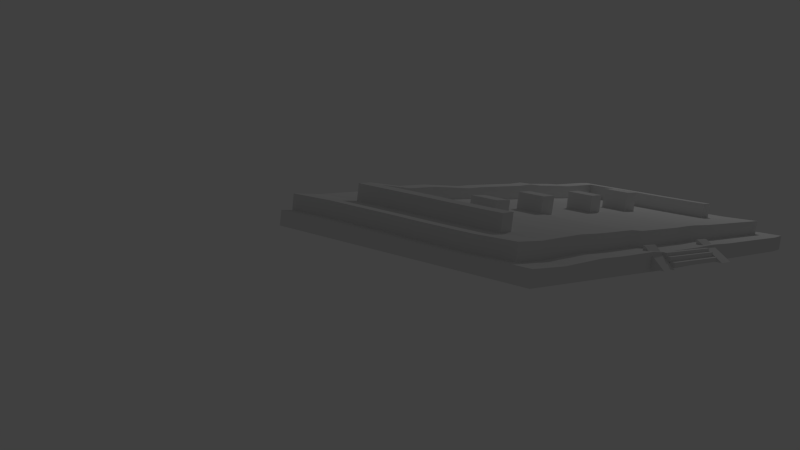 # Source: Estructura_le_treseichon.blend  (saved by Blender 2.73.0; exported with 4.5.12 LTS)
import bpy
from mathutils import Matrix  # noqa: F401  (used for matrix-valued properties, if any)

bpy.ops.wm.read_factory_settings(use_empty=True)
scene = bpy.context.scene
scene.name = 'Scene'

# ---- collections
col_collection_1 = bpy.data.collections.new('Collection 1'); scene.collection.children.link(col_collection_1)

# ---- world
world_world = bpy.data.worlds.new('World'); scene.world = world_world
world_world.color = (0.05088, 0.05088, 0.05088)
world_world.use_sun_shadow = False
world_world.sun_shadow_jitter_overblur = 0.0
world_world.cycles.sampling_method = 'MANUAL'
world_world.cycles.sample_map_resolution = 256

# ---- cameras
cam_camera = bpy.data.cameras.new('Camera')
cam_camera.clip_end = 100.0
cam_camera.lens = 35.0
cam_camera.sensor_width = 32.0
cam_camera.sensor_height = 18.0
cam_camera.ortho_scale = 7.314
cam_camera.dof.focus_distance = 0.0
cam_camera.dof.aperture_fstop = 128.0

# ---- lights
light_lamp = bpy.data.lights.new('Lamp', 'POINT')
light_lamp.transmission_factor = 0.0
light_lamp.cutoff_distance = 30.0
light_lamp.energy = 100.0
light_lamp.shadow_buffer_clip_start = 1.001
light_lamp.shadow_soft_size = 0.1
light_lamp.shadow_maximum_resolution = 0.006
light_lamp.use_absolute_resolution = True
light_lamp.cycles.use_multiple_importance_sampling = False

# ---- meshes
me_cube_001 = bpy.data.meshes.new('Cube.001')
me_cube_001.from_pydata([(-1.2, -45.21, 0.9394), (-1.2, -43.67, 0.9394), (1.0, -43.67, 0.9394), (1.0, -45.21, 0.9394), (-1.2, -45.21, 2.145), (-1.2, -43.67, 2.145), (1.0, -43.67, 2.145), (1.0, -45.21, 2.145), (-1.2, -43.77, 1.811), (-1.2, -42.51, 1.811), (1.0, -42.51, 1.811), (1.0, -43.77, 1.811), (-1.2, -43.77, 3.382), (-1.2, -42.51, 3.382), (1.0, -42.51, 3.382), (1.0, -43.77, 3.382), (-1.2, -42.53, 2.881), (-1.2, -39.44, 2.881), (1.0, -39.44, 2.881), (1.0, -42.53, 2.881), (-1.2, -42.53, 4.289), (-1.2, -39.44, 4.289), (1.0, -39.44, 4.289), (1.0, -42.53, 4.289), (-1.196, -46.85, 0.8034), (-1.196, -38.79, 0.818), (-1.691, -38.79, 0.818), (-1.691, -46.85, 0.8034), (-1.196, -38.85, 6.082), (-1.196, -38.43, 6.082), (-1.691, -38.43, 6.082), (-1.691, -38.85, 6.082), (0.9974, -39.05, 5.818), (0.9974, -38.63, 5.818), (1.493, -38.63, 5.818), (1.493, -39.05, 5.818), (0.9974, -45.31, 0.2667), (0.9974, -38.79, 0.2802), (1.493, -38.79, 0.2802), (1.493, -45.31, 0.2667), (5.902, 24.41, -0.7251), (-6.278, 24.41, 0.8052), (-6.278, 24.41, 5.813), (-6.278, 38.71, 0.7902), (-6.278, 38.71, 5.568), (-5.819, 38.71, 0.3944), (-5.819, 38.71, 5.172), (-2.55, 38.71, -0.02304), (-2.55, 38.71, 4.754), (-1.686, 38.71, -0.02304), (-1.686, 38.71, 4.865), (0.9704, 38.71, -0.7402), (0.9704, 38.71, 4.148), (1.424, 38.71, -0.7402), (1.424, 38.71, 4.547), (2.707, 38.71, -0.7402), (2.707, 38.71, 4.193), (5.902, 38.71, -0.7402), (4.82, 38.71, -0.7402), (5.902, 38.71, 3.527), (4.82, 38.71, 3.305), (4.483, 38.71, 3.571), (4.483, 38.71, -0.7402), (3.546, 38.71, -0.7402), (3.546, 38.71, 4.193), (-4.334, -34.61, 9.616), (-4.337, 38.71, 5.004), (-4.71, -34.61, 9.659), (-4.71, -16.54, 9.318), (-4.71, -22.95, 9.301), (-4.71, 24.45, 9.87), (-4.71, 38.74, 9.625), (-4.713, -34.64, 5.08), (-4.713, -41.42, 0.3457), (-4.713, -41.42, 5.123), (-4.713, 38.71, 5.046), (-4.713, 38.71, 0.269), (3.546, -41.42, 4.269), (3.546, -41.42, -0.6635), (4.483, -41.42, -0.6635), (4.483, -41.42, 3.647), (4.82, -41.42, 3.382), (5.902, -41.42, 3.604), (4.82, -41.42, -0.6635), (5.902, -41.42, -0.6635), (2.707, -41.42, 4.269), (2.707, -41.42, -0.6635), (1.424, -41.42, 4.624), (1.424, -41.42, -0.6635), (0.9704, -41.42, 4.225), (0.9704, -41.42, -0.6635), (-1.686, -41.42, 4.942), (-1.686, -41.42, 0.0536), (-2.55, -41.42, 4.831), (-2.55, -41.42, 0.0536), (-5.819, -41.42, 5.249), (-5.819, -41.42, 0.471), (-6.278, -41.42, 5.644), (-6.278, -41.42, 0.8668), (-5.819, 24.41, 5.417), (5.902, 24.41, 3.772), (5.902, -22.98, -0.6812), (-6.278, -22.98, 0.8492), (-5.819, -22.98, 4.847), (-6.278, -22.98, 5.243), (5.902, -22.98, 3.203), (-6.278, -16.58, 0.8431), (-6.278, -16.58, 5.26), (5.902, -16.58, 3.22), (5.902, -16.58, -0.6873), (-5.819, -16.58, 4.864), (5.599, 38.71, 3.437), (5.599, 38.71, -0.7402), (5.599, -41.42, 3.513), (5.599, -41.42, -0.6635), (5.599, 24.41, 3.682), (5.599, -22.98, 3.112), (5.599, -16.58, 3.129), (5.902, -34.64, -0.6654), (-2.55, -34.64, 4.788), (-5.819, -34.64, 5.205), (1.424, -34.64, 4.581), (4.82, -34.64, 3.339), (0.9704, -34.64, 4.182), (3.546, -34.64, 4.226), (-6.278, -34.64, 0.8649), (4.483, -34.64, 3.604), (-6.278, -34.64, 5.601), (2.707, -34.64, 4.226), (-1.686, -34.64, 4.899), (5.902, -34.64, 3.561), (5.599, -34.64, 3.47), (2.709, 24.45, 9.016), (-2.547, 24.45, 9.578), (4.486, 24.45, 8.394), (-5.816, 38.74, 9.751), (-2.547, 38.74, 9.333), (-1.683, 38.74, 9.444), (0.9733, 38.74, 8.727), (1.427, 38.74, 9.126), (2.709, 38.74, 8.771), (4.823, 38.74, 7.884), (4.486, 38.74, 8.149), (3.549, 38.74, 8.771), (-5.816, 24.45, 9.996), (-1.683, 24.45, 9.689), (1.427, 24.45, 9.371), (4.823, 24.45, 8.129), (0.9733, 24.45, 8.972), (3.549, 24.45, 9.016), (-2.547, -22.95, 9.009), (-5.816, -22.95, 9.426), (4.486, -22.95, 7.825), (1.427, -22.95, 8.802), (4.823, -22.95, 7.56), (0.9733, -22.95, 8.403), (3.549, -22.95, 8.447), (2.709, -22.95, 8.447), (-1.683, -22.95, 9.12), (4.486, -16.54, 7.842), (2.709, -16.54, 8.464), (-1.683, -16.54, 9.136), (-2.547, -16.54, 9.026), (-5.816, -16.54, 9.443), (1.427, -16.54, 8.819), (4.823, -16.54, 7.577), (0.9733, -16.54, 8.419), (3.549, -16.54, 8.464), (5.602, 38.74, 8.015), (5.602, 24.45, 8.26), (5.602, -22.95, 7.691), (5.602, -16.54, 7.708), (-2.547, -34.61, 9.367), (-5.816, -34.61, 9.784), (1.427, -34.61, 9.16), (4.823, -34.61, 7.918), (0.9733, -34.61, 8.76), (3.549, -34.61, 8.805), (4.486, -34.61, 8.183), (2.709, -34.61, 8.805), (-1.683, -34.61, 9.478), (5.602, -34.61, 8.049), (-4.334, -16.54, 9.275), (-4.334, -22.95, 9.258), (-4.334, 24.45, 9.828), (-4.337, -34.64, 5.037), (-4.337, -41.42, 0.303), (-4.337, 38.71, 0.2263), (-4.337, -41.42, 5.08), (-4.334, 38.74, 9.583), (-6.278, 20.01, 0.8091), (-6.278, 20.01, 5.755), (-4.71, 20.04, 9.813), (5.902, 20.01, 3.715), (5.902, 20.01, -0.7212), (-5.819, 20.01, 5.36), (5.599, 20.01, 3.624), (4.486, 20.04, 8.337), (2.709, 20.04, 8.959), (-1.683, 20.04, 9.632), (-2.547, 20.04, 9.521), (-5.816, 20.04, 9.938), (1.427, 20.04, 9.314), (4.823, 20.04, 8.072), (0.9733, 20.04, 8.915), (3.549, 20.04, 8.959), (5.602, 20.04, 8.203), (-4.334, 20.04, 9.77), (-4.704, -16.59, 14.13), (-4.704, -22.99, 14.11), (-4.704, 24.4, 14.68), (2.716, 24.4, 12.9), (-2.54, 24.4, 14.0), (4.492, 24.4, 13.2), (-1.677, 24.4, 13.88), (1.433, 24.4, 12.64), (4.829, 24.4, 12.94), (0.9796, 24.4, 13.01), (3.555, 24.4, 12.38), (4.492, -22.99, 12.63), (4.829, -22.99, 12.37), (4.492, -16.59, 12.65), (4.829, -16.59, 12.39), (-4.328, -16.59, 14.08), (-4.328, -22.99, 14.07), (-4.328, 24.4, 14.64), (-4.704, 20.0, 14.62), (4.492, 20.0, 13.15), (2.716, 20.0, 12.84), (-1.677, 20.0, 13.82), (-2.54, 20.0, 13.94), (1.433, 20.0, 12.58), (4.829, 20.0, 12.88), (0.9796, 20.0, 12.95), (3.555, 20.0, 12.32), (-4.328, 20.0, 14.58), (3.196, 38.71, -0.7402), (3.196, 38.71, 4.193), (3.196, -41.42, 4.269), (3.196, -41.42, -0.6635), (3.196, -34.64, 4.226), (3.199, 38.74, 8.771), (3.199, 24.45, 9.016), (3.199, -22.95, 8.447), (3.199, -16.54, 8.464), (3.199, -34.61, 8.805), (3.199, 20.04, 8.959), (3.205, 24.4, 12.6), (3.205, 20.0, 12.54), (5.902, 2.18, -0.7063), (5.902, -6.206, -0.695), (-5.819, 2.18, 5.142), (-5.819, -6.206, 4.977), (-2.547, 2.214, 9.304), (-2.547, -6.172, 9.139), (-5.816, 2.214, 9.721), (-5.816, -6.172, 9.556), (1.427, 2.214, 9.097), (1.427, -6.172, 8.932), (4.823, 2.214, 7.855), (4.823, -6.172, 7.69), (0.9733, 2.214, 8.697), (0.9733, -6.172, 8.532), (3.549, 2.214, 8.742), (3.549, -6.172, 8.577), (-6.278, -6.206, 0.8353), (-6.278, 2.18, 0.824), (-6.278, -6.206, 5.373), (-6.278, 2.18, 5.538), (-4.71, -6.172, 9.431), (-4.71, 2.214, 9.596), (5.902, -6.206, 3.333), (5.902, 2.18, 3.498), (5.599, -6.206, 3.242), (5.599, 2.18, 3.407), (4.486, -6.172, 7.955), (4.486, 2.214, 8.12), (2.709, -6.172, 8.577), (2.709, 2.214, 8.742), (-1.683, -6.172, 9.249), (-1.683, 2.214, 9.415), (5.602, -6.172, 7.821), (5.602, 2.214, 7.986), (-4.334, -6.172, 9.388), (-4.334, 2.214, 9.553), (4.829, 2.169, 12.66), (4.829, -6.218, 12.5), (-4.704, -6.218, 14.24), (-4.704, 2.169, 14.4), (4.492, -6.218, 12.76), (4.492, 2.169, 12.93), (-4.328, -6.218, 14.2), (-4.328, 2.169, 14.36), (3.199, -6.172, 8.577), (3.199, 2.214, 8.742), (2.709, -6.231, 12.89), (2.709, 2.156, 13.05), (3.199, -6.231, 12.89), (3.199, 2.156, 13.05), (1.426, 2.143, 14.12), (1.424, -6.244, 13.95), (0.9712, 2.143, 14.29), (0.97, -6.244, 14.13), (-0.7638, 38.71, -0.3902), (-1.211, 38.71, -0.1512), (-1.211, 38.71, 4.737), (-0.7638, 38.71, 4.498), (-1.211, -41.42, 4.814), (-0.7638, -41.42, 4.575), (-0.7638, -41.42, -0.3136), (-1.211, -41.42, -0.07453), (-0.7638, -34.64, 4.532), (-1.211, -34.64, 4.771), (-1.209, 38.74, 9.316), (-0.7609, 38.74, 9.077), (-0.7609, 24.45, 9.322), (-1.209, 24.45, 9.561), (-0.7609, -22.95, 8.753), (-1.209, -22.95, 8.992), (-0.7609, -16.54, 8.769), (-1.209, -16.54, 9.008), (-0.7609, -34.61, 9.11), (-1.209, -34.61, 9.349), (-0.7609, 20.04, 9.265), (-1.209, 20.04, 9.504), (-0.7546, 24.4, 13.74), (-1.202, 24.4, 14.23), (-0.7546, 20.0, 13.68), (-1.202, 20.0, 14.17), (-0.7609, -6.172, 8.882), (-1.209, -6.172, 9.121), (-0.7609, 2.214, 9.047), (-1.209, 2.214, 9.286), (-0.7439, -6.245, 14.21), (-1.192, -6.245, 14.45), (-0.7439, 2.142, 14.37), (-1.192, 2.142, 14.61), (-3.036, 38.71, 4.822), (-3.036, -41.42, 4.899), (-3.033, 38.74, 9.401), (-3.033, -34.61, 9.435), (-3.033, -16.54, 9.093), (-3.033, -22.95, 9.077), (-3.033, 24.45, 9.646), (-3.036, -34.64, 4.856), (-3.036, -41.42, 0.1215), (-3.036, 38.71, 0.04484), (-3.033, 20.04, 9.589), (-3.027, 24.4, 13.87), (-3.027, 20.0, 13.81), (-3.033, -6.172, 9.206), (-3.033, 2.214, 9.372), (-2.542, 2.131, 15.45), (-2.542, -6.256, 15.28), (-3.028, -6.256, 15.35), (-3.028, 2.131, 15.52)], [], [(4, 5, 1, 0), (5, 6, 2, 1), (6, 7, 3, 2), (7, 4, 0, 3), (0, 1, 2, 3), (7, 6, 5, 4), (12, 13, 9, 8), (13, 14, 10, 9), (14, 15, 11, 10), (15, 12, 8, 11), (8, 9, 10, 11), (15, 14, 13, 12), (20, 21, 17, 16), (21, 22, 18, 17), (22, 23, 19, 18), (23, 20, 16, 19), (16, 17, 18, 19), (23, 22, 21, 20), (30, 31, 27, 26), (31, 30, 29, 28), (24, 25, 26, 27), (31, 28, 24, 27), (32, 35, 39, 36), (28, 29, 25, 24), (32, 33, 34, 35), (29, 30, 26, 25), (35, 34, 38, 39), (33, 32, 36, 37), (34, 33, 37, 38), (39, 38, 37, 36), (42, 99, 46, 44), (41, 42, 44, 43), (115, 100, 59, 111), (46, 45, 43, 44), (100, 40, 57, 59), (50, 49, 47, 48), (54, 53, 51, 52), (305, 304, 49, 50), (75, 76, 45, 46), (112, 58, 60, 111), (56, 55, 53, 54), (60, 58, 62, 61), (237, 236, 55, 56), (61, 62, 63, 64), (120, 72, 67, 173), (66, 75, 71, 189), (95, 74, 72, 120), (144, 70, 71, 135), (201, 192, 70, 144), (173, 67, 69, 151), (151, 69, 68, 163), (85, 87, 88, 86), (80, 77, 78, 79), (81, 80, 79, 83), (87, 89, 90, 88), (238, 85, 86, 239), (114, 113, 81, 83), (307, 91, 92, 310), (91, 93, 94, 92), (74, 95, 96, 73), (95, 97, 98, 96), (193, 194, 40, 100), (60, 61, 142, 141), (196, 193, 100, 115), (103, 120, 173, 151), (190, 191, 42, 41), (252, 110, 163, 256), (56, 54, 139, 140), (191, 195, 99, 42), (115, 111, 168, 169), (110, 103, 151, 163), (111, 60, 141, 168), (50, 48, 136, 137), (127, 120, 103, 104), (121, 128, 179, 174), (311, 123, 176, 321), (125, 127, 104, 102), (61, 64, 143, 142), (131, 130, 105, 116), (344, 119, 172, 340), (196, 115, 169, 206), (130, 118, 101, 105), (305, 50, 137, 313), (124, 126, 178, 177), (54, 52, 138, 139), (104, 103, 110, 107), (119, 129, 180, 172), (240, 124, 177, 245), (102, 104, 107, 106), (116, 117, 171, 170), (116, 105, 108, 117), (237, 56, 140, 241), (123, 121, 174, 176), (105, 101, 109, 108), (131, 116, 170, 181), (46, 99, 144, 135), (75, 46, 135, 71), (122, 131, 181, 175), (84, 82, 113, 114), (57, 112, 111, 59), (126, 122, 175, 178), (81, 113, 131, 122), (77, 80, 126, 124), (82, 84, 118, 130), (89, 87, 121, 123), (87, 85, 128, 121), (113, 82, 130, 131), (338, 93, 119, 344), (98, 97, 127, 125), (93, 91, 129, 119), (238, 77, 124, 240), (97, 95, 120, 127), (308, 89, 123, 311), (80, 81, 122, 126), (134, 147, 141, 142), (315, 148, 138, 314), (242, 149, 143, 241), (133, 145, 137, 136), (343, 133, 136, 339), (146, 132, 140, 139), (148, 146, 139, 138), (149, 134, 142, 143), (134, 149, 218, 213), (70, 192, 226, 210), (246, 205, 234, 248), (154, 165, 222, 220), (132, 146, 215, 211), (68, 69, 209, 208), (269, 68, 208, 287), (347, 200, 230, 349), (178, 175, 154, 152), (321, 176, 155, 317), (245, 177, 156, 243), (172, 180, 158, 150), (340, 172, 150, 342), (174, 179, 157, 153), (176, 174, 153, 155), (177, 178, 152, 156), (275, 159, 221, 289), (317, 155, 166, 319), (243, 156, 167, 244), (150, 158, 161, 162), (342, 150, 162, 341), (153, 157, 160, 164), (155, 153, 164, 166), (156, 152, 159, 167), (154, 170, 171, 165), (175, 181, 170, 154), (203, 206, 169, 147), (147, 169, 168, 141), (188, 74, 73, 186), (66, 187, 76, 75), (337, 346, 187, 66), (338, 188, 186, 345), (284, 207, 235, 292), (67, 65, 183, 69), (204, 202, 231, 233), (70, 184, 189, 71), (74, 188, 185, 72), (72, 185, 65, 67), (337, 66, 189, 339), (242, 132, 211, 247), (259, 282, 206, 203), (184, 70, 210, 225), (331, 261, 204, 323), (294, 263, 205, 246), (253, 280, 199, 200), (351, 253, 200, 347), (257, 278, 198, 202), (261, 257, 202, 204), (263, 276, 197, 205), (274, 196, 206, 282), (268, 251, 195, 191), (99, 195, 201, 144), (266, 268, 191, 190), (274, 272, 193, 196), (272, 249, 194, 193), (255, 270, 192, 201), (234, 227, 213, 218), (233, 231, 215, 217), (231, 228, 211, 215), (349, 230, 212, 348), (230, 229, 214, 212), (248, 234, 218, 247), (327, 233, 217, 325), (227, 232, 216, 213), (219, 220, 222, 221), (209, 224, 223, 208), (226, 235, 225, 210), (288, 292, 235, 226), (290, 285, 232, 227), (259, 203, 232, 285), (316, 145, 214, 326), (152, 154, 220, 219), (343, 184, 225, 348), (205, 197, 227, 234), (69, 183, 224, 209), (145, 133, 212, 214), (159, 152, 219, 221), (202, 198, 228, 231), (200, 199, 229, 230), (146, 148, 217, 215), (323, 204, 233, 327), (203, 147, 216, 232), (183, 182, 223, 224), (147, 134, 213, 216), (228, 248, 247, 211), (278, 294, 246, 198), (149, 242, 247, 218), (157, 243, 244, 160), (179, 245, 243, 157), (198, 246, 248, 228), (132, 242, 241, 140), (85, 238, 240, 128), (64, 237, 241, 143), (128, 240, 245, 179), (77, 238, 239, 78), (64, 63, 236, 237), (160, 244, 293, 277), (294, 278, 296, 298), (165, 260, 286, 222), (260, 259, 285, 286), (221, 222, 286, 289), (289, 286, 285, 290), (208, 223, 291, 287), (287, 291, 292, 288), (163, 68, 269, 256), (256, 269, 270, 255), (108, 109, 250, 271), (271, 250, 249, 272), (117, 108, 271, 273), (273, 271, 272, 274), (106, 107, 267, 265), (265, 267, 268, 266), (107, 110, 252, 267), (267, 252, 251, 268), (117, 273, 281, 171), (273, 274, 282, 281), (167, 159, 275, 264), (264, 275, 276, 263), (166, 164, 258, 262), (257, 261, 301, 299), (164, 160, 277, 258), (258, 277, 278, 257), (341, 162, 254, 350), (351, 350, 354, 355), (162, 161, 279, 254), (254, 279, 280, 253), (244, 167, 264, 293), (293, 264, 263, 294), (319, 166, 262, 329), (329, 262, 261, 331), (165, 171, 281, 260), (260, 281, 282, 259), (182, 283, 291, 223), (283, 284, 292, 291), (197, 276, 290, 227), (276, 275, 289, 290), (192, 270, 288, 226), (270, 269, 287, 288), (195, 251, 255, 201), (251, 252, 256, 255), (295, 297, 298, 296), (277, 293, 297, 295), (293, 294, 298, 297), (278, 277, 295, 296), (302, 300, 299, 301), (262, 258, 300, 302), (261, 262, 302, 301), (258, 257, 299, 300), (279, 330, 332, 280), (329, 331, 335, 333), (161, 320, 330, 279), (320, 319, 329, 330), (199, 324, 328, 229), (324, 323, 327, 328), (148, 315, 325, 217), (315, 316, 326, 325), (229, 328, 326, 214), (328, 327, 325, 326), (280, 332, 324, 199), (332, 331, 323, 324), (158, 318, 320, 161), (318, 317, 319, 320), (180, 322, 318, 158), (322, 321, 317, 318), (145, 316, 313, 137), (316, 315, 314, 313), (91, 307, 312, 129), (307, 308, 311, 312), (52, 306, 314, 138), (306, 305, 313, 314), (129, 312, 322, 180), (312, 311, 321, 322), (89, 308, 309, 90), (308, 307, 310, 309), (52, 51, 303, 306), (306, 303, 304, 305), (334, 333, 335, 336), (332, 330, 334, 336), (331, 332, 336, 335), (330, 329, 333, 334), (283, 350, 351, 284), (182, 341, 350, 283), (133, 343, 348, 212), (235, 349, 348, 225), (284, 351, 347, 207), (48, 337, 339, 136), (93, 338, 345, 94), (48, 47, 346, 337), (183, 342, 341, 182), (65, 340, 342, 183), (207, 347, 349, 235), (184, 343, 339, 189), (188, 338, 344, 185), (185, 344, 340, 65), (354, 353, 352, 355), (253, 351, 355, 352), (350, 254, 353, 354), (254, 253, 352, 353)])
me_cube_001.use_remesh_preserve_volume = False
me_cube_001.use_remesh_preserve_attributes = False
me_cube_001.use_mirror_vertex_groups = False
me_cube_001.update()

# ---- objects
ob_cube = bpy.data.objects.new('Cube', me_cube_001)
ob_lamp = bpy.data.objects.new('Lamp', light_lamp)
ob_camera = bpy.data.objects.new('Camera', cam_camera)

# ---- transforms, parenting, visibility, modifiers, constraints
ob_cube.location = (0.08852, 0.0, 0.08431)
ob_cube.scale = (-0.4882, 0.03779, 0.03779)
ob_cube.lineart.crease_threshold = 0.0
ob_lamp.location = (4.076, 1.005, 5.904)
ob_lamp.rotation_euler = (0.6503, 0.05522, 1.866)
ob_lamp.lock_rotations_4d = False
ob_lamp.empty_display_type = 'ARROWS'
ob_lamp.color = (0.0, 0.0, 0.0, 0.0)
ob_lamp.lineart.crease_threshold = 0.0
ob_camera.location = (-8.701, -5.209, 1.327)
ob_camera.rotation_euler = (1.443, -0.1118, -0.8473)
ob_camera.lock_rotations_4d = False
ob_camera.empty_display_type = 'ARROWS'
ob_camera.color = (0.0, 0.0, 0.0, 0.0)
ob_camera.display_type = 'WIRE'
ob_camera.lineart.crease_threshold = 0.0

# ---- collection membership
col_collection_1.objects.link(ob_cube)
col_collection_1.objects.link(ob_lamp)
col_collection_1.objects.link(ob_camera)

# ---- scene / render settings (as saved in the file)
scene.camera = ob_camera
scene.frame_start = 1; scene.frame_end = 250; scene.frame_set(1)
scene.render.engine = 'BLENDER_EEVEE_NEXT'
scene.render.resolution_percentage = 50
scene.render.dither_intensity = 0.0
scene.cycles.use_denoising = False
scene.cycles.samples = 10
scene.cycles.sampling_pattern = 'TABULATED_SOBOL'
scene.cycles.light_sampling_threshold = 0.0
scene.cycles.use_adaptive_sampling = False
scene.cycles.use_light_tree = False
scene.cycles.blur_glossy = 0.0
scene.cycles.pixel_filter_type = 'GAUSSIAN'
scene.cycles.sample_clamp_indirect = 0.0
scene.view_settings.view_transform = 'Standard'
bpy.context.view_layer.update()
